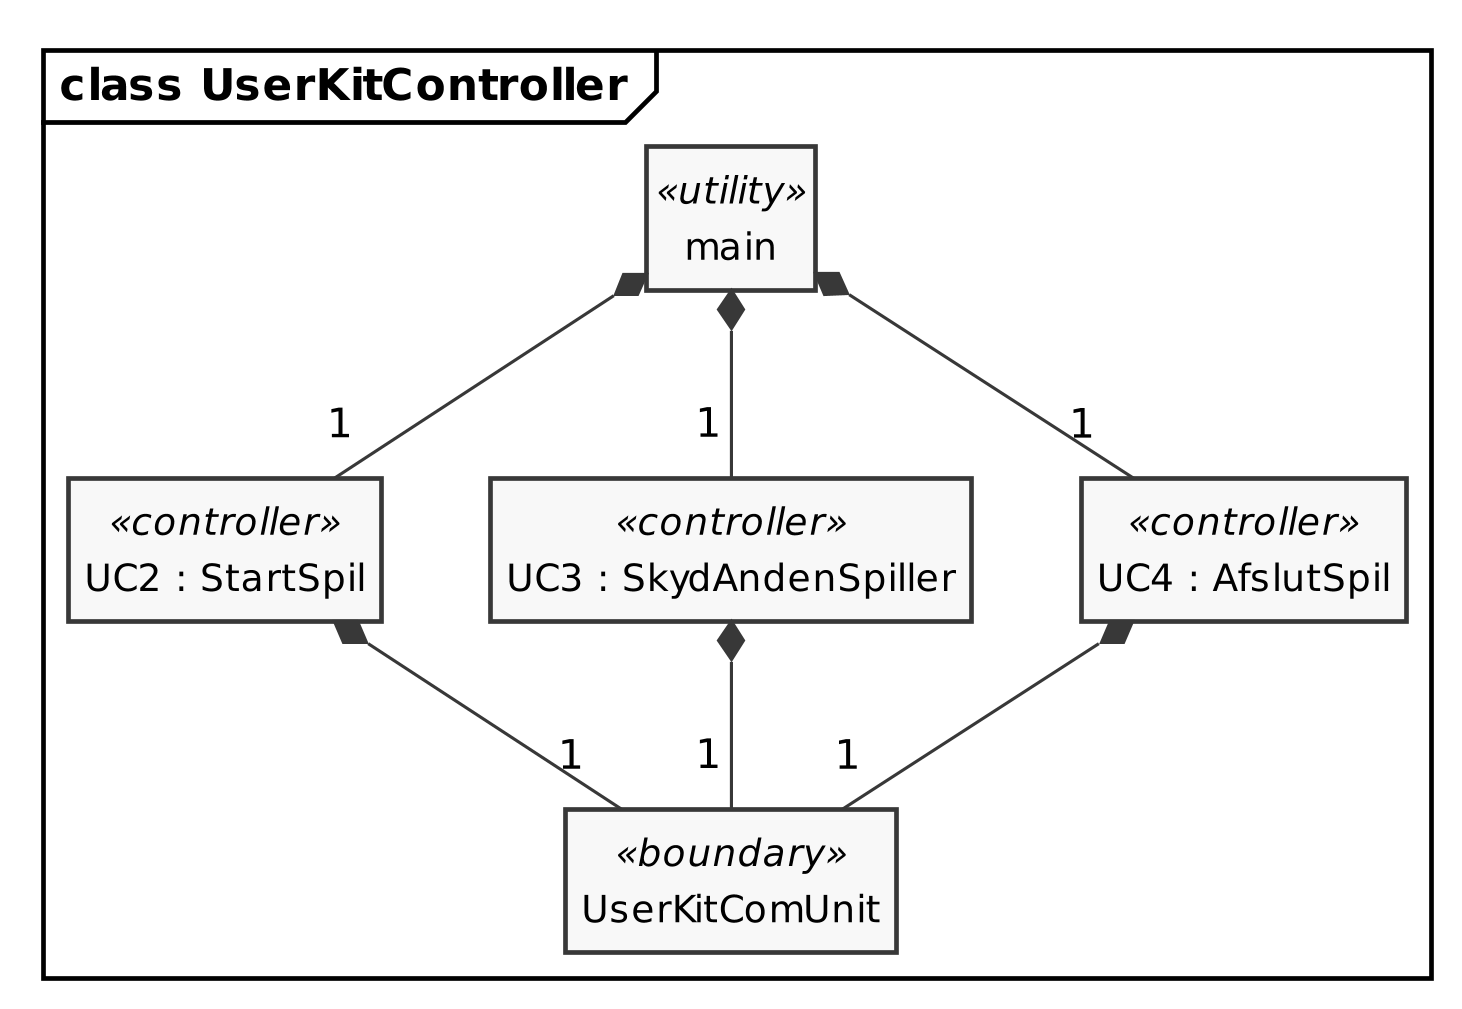

The diagram above was rendered by PlantUML. Its source (embedded in the PNG):
@startuml UserKitCtrl_cd

skinparam {
    monochrome true
    dpi 300
    padding 2
    packageStyle rectangle
    packageStyle frame
    shadowing false
    classAttributeIconSize 0
}
hide circle
hide empty members

frame "class UserKitController" {

    class main <<utility>> {
    }

    class "UC2 : StartSpil" <<controller>> {
    }

    class UserKitComUnit <<boundary>> {
    }

    class "UC3 : SkydAndenSpiller" <<controller>> {
    }

    class "UC4 : AfslutSpil" <<controller>> {
    }
}

main *-- "1" "UC2 : StartSpil"
"UC2 : StartSpil" *-- "1" UserKitComUnit

main *-- "1" "UC3 : SkydAndenSpiller"
"UC3 : SkydAndenSpiller" *-- "1" UserKitComUnit

main *-- "1" "UC4 : AfslutSpil"
"UC4 : AfslutSpil" *-- "1" UserKitComUnit

@enduml